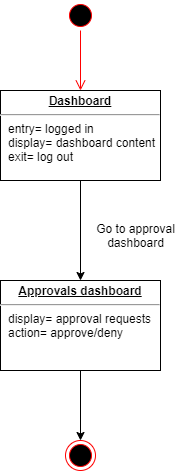

The diagram above was exported from draw.io. Its source (the exported page's mxGraphModel, read from the mxfile embedded in the PNG):
<mxGraphModel dx="868" dy="-612" grid="1" gridSize="10" guides="1" tooltips="1" connect="1" arrows="1" fold="1" page="1" pageScale="1" pageWidth="850" pageHeight="1100" math="0" shadow="0">
  <root>
    <mxCell id="0" />
    <mxCell id="1" parent="0" />
    <mxCell id="u9dfUEhfqN0dhRd-NLlF-1" value="" style="ellipse;html=1;shape=startState;fillColor=#000000;strokeColor=#ff0000;" vertex="1" parent="1">
      <mxGeometry x="400" y="1130" width="30" height="30" as="geometry" />
    </mxCell>
    <mxCell id="u9dfUEhfqN0dhRd-NLlF-2" value="" style="edgeStyle=orthogonalEdgeStyle;html=1;verticalAlign=bottom;endArrow=open;endSize=8;strokeColor=#ff0000;" edge="1" source="u9dfUEhfqN0dhRd-NLlF-1" parent="1">
      <mxGeometry relative="1" as="geometry">
        <mxPoint x="415" y="1220" as="targetPoint" />
      </mxGeometry>
    </mxCell>
    <mxCell id="u9dfUEhfqN0dhRd-NLlF-5" style="edgeStyle=orthogonalEdgeStyle;rounded=0;orthogonalLoop=1;jettySize=auto;html=1;exitX=0.5;exitY=1;exitDx=0;exitDy=0;" edge="1" parent="1" source="u9dfUEhfqN0dhRd-NLlF-3" target="u9dfUEhfqN0dhRd-NLlF-4">
      <mxGeometry relative="1" as="geometry" />
    </mxCell>
    <mxCell id="u9dfUEhfqN0dhRd-NLlF-3" value="&lt;p style=&quot;margin: 0px ; margin-top: 4px ; text-align: center ; text-decoration: underline&quot;&gt;&lt;b&gt;Dashboard&lt;/b&gt;&lt;/p&gt;&lt;hr&gt;&lt;p style=&quot;margin: 0px ; margin-left: 8px&quot;&gt;entry= logged in&lt;/p&gt;&lt;p style=&quot;margin: 0px ; margin-left: 8px&quot;&gt;display= dashboard content&lt;/p&gt;&lt;p style=&quot;margin: 0px ; margin-left: 8px&quot;&gt;exit= log out&lt;/p&gt;" style="verticalAlign=top;align=left;overflow=fill;fontSize=12;fontFamily=Helvetica;html=1;" vertex="1" parent="1">
      <mxGeometry x="335" y="1220" width="160" height="90" as="geometry" />
    </mxCell>
    <mxCell id="u9dfUEhfqN0dhRd-NLlF-10" style="edgeStyle=orthogonalEdgeStyle;rounded=0;orthogonalLoop=1;jettySize=auto;html=1;exitX=0.5;exitY=1;exitDx=0;exitDy=0;" edge="1" parent="1" source="u9dfUEhfqN0dhRd-NLlF-4" target="u9dfUEhfqN0dhRd-NLlF-9">
      <mxGeometry relative="1" as="geometry" />
    </mxCell>
    <mxCell id="u9dfUEhfqN0dhRd-NLlF-4" value="&lt;p style=&quot;margin: 0px ; margin-top: 4px ; text-align: center ; text-decoration: underline&quot;&gt;&lt;b&gt;Approvals dashboard&lt;/b&gt;&lt;/p&gt;&lt;hr&gt;&lt;p style=&quot;margin: 0px ; margin-left: 8px&quot;&gt;display= approval requests&lt;/p&gt;&lt;p style=&quot;margin: 0px ; margin-left: 8px&quot;&gt;action= approve/deny&lt;/p&gt;" style="verticalAlign=top;align=left;overflow=fill;fontSize=12;fontFamily=Helvetica;html=1;" vertex="1" parent="1">
      <mxGeometry x="335" y="1410" width="160" height="90" as="geometry" />
    </mxCell>
    <mxCell id="u9dfUEhfqN0dhRd-NLlF-6" value="Go to approval&lt;br&gt;dashboard" style="text;html=1;align=center;verticalAlign=middle;resizable=0;points=[];autosize=1;strokeColor=none;" vertex="1" parent="1">
      <mxGeometry x="425" y="1350" width="90" height="30" as="geometry" />
    </mxCell>
    <mxCell id="u9dfUEhfqN0dhRd-NLlF-9" value="" style="ellipse;html=1;shape=endState;fillColor=#000000;strokeColor=#ff0000;" vertex="1" parent="1">
      <mxGeometry x="400" y="1570" width="30" height="30" as="geometry" />
    </mxCell>
  </root>
</mxGraphModel>